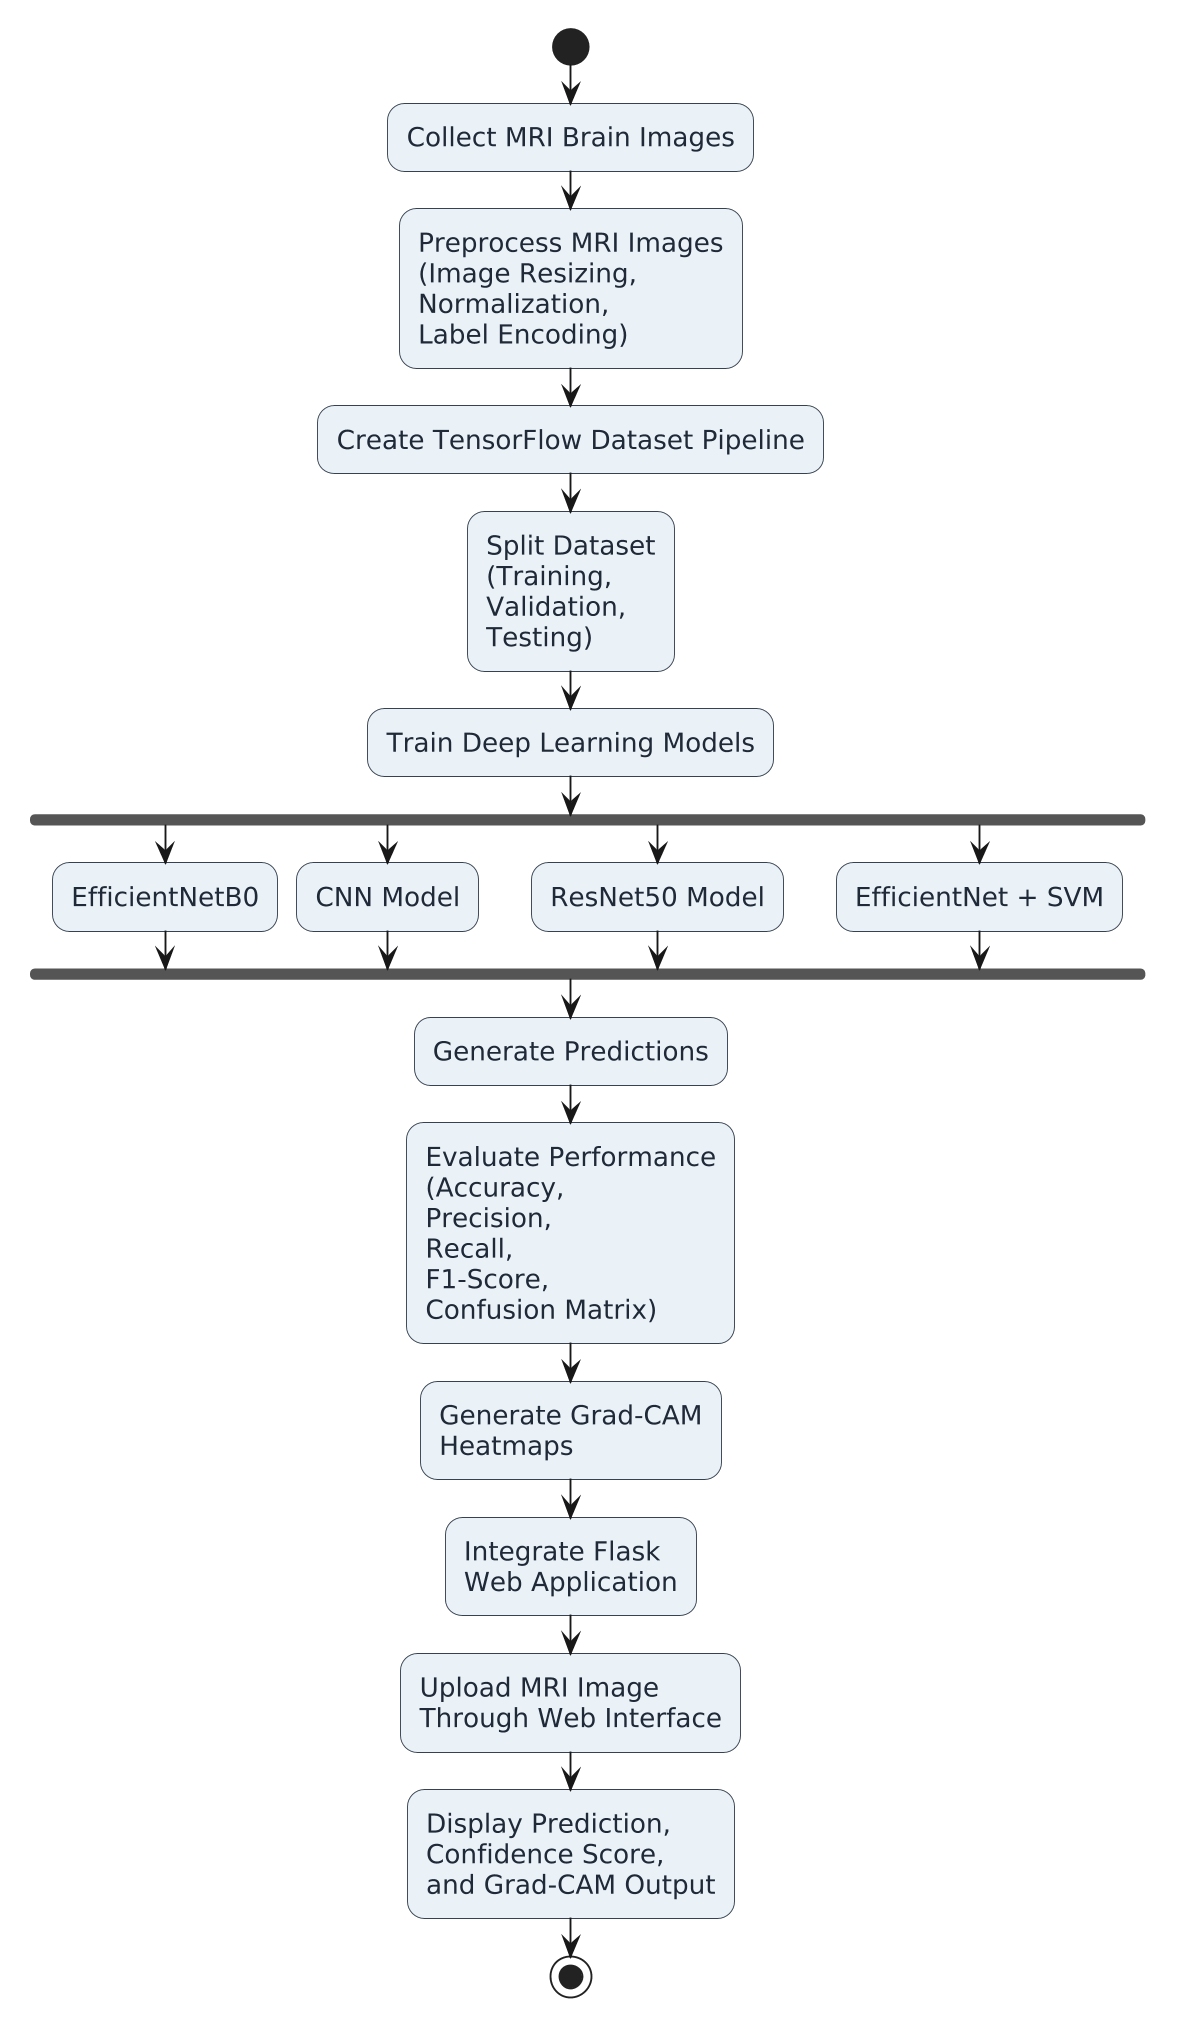

The diagram above was rendered by PlantUML. Its source (embedded in the PNG):
@startuml
skinparam backgroundColor white
skinparam shadowing false
skinparam dpi 180
skinparam roundcorner 18

skinparam activity {
    FontSize 14
    FontColor #1F2937
    BorderColor #374151
    BackgroundColor #EAF2F8
    DiamondBackgroundColor #F9E79F
    DiamondBorderColor #B7950B
}

start

:Collect MRI Brain Images;

:Preprocess MRI Images
(Image Resizing,
Normalization,
Label Encoding);

:Create TensorFlow Dataset Pipeline;

:Split Dataset
(Training,
Validation,
Testing);

:Train Deep Learning Models;

fork
    :EfficientNetB0;
fork again
    :CNN Model;
fork again
    :ResNet50 Model;
fork again
    :EfficientNet + SVM;
end fork

:Generate Predictions;

:Evaluate Performance
(Accuracy,
Precision,
Recall,
F1-Score,
Confusion Matrix);

:Generate Grad-CAM
Heatmaps;

:Integrate Flask
Web Application;

:Upload MRI Image
Through Web Interface;

:Display Prediction,
Confidence Score,
and Grad-CAM Output;

stop
@enduml